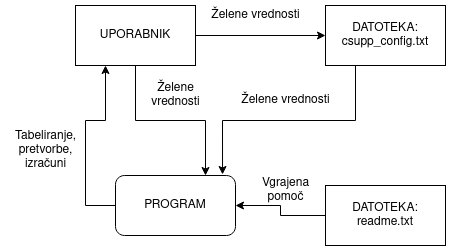

The diagram above was exported from draw.io. Its source (the exported page's mxGraphModel, read from the mxfile embedded in the PNG):
<mxGraphModel dx="542" dy="574" grid="1" gridSize="10" guides="1" tooltips="1" connect="1" arrows="1" fold="1" page="1" pageScale="1" pageWidth="850" pageHeight="1100" math="0" shadow="0">
  <root>
    <mxCell id="0" />
    <mxCell id="1" parent="0" />
    <mxCell id="N-3fZJnMNs_toFmuZQE6-5" style="edgeStyle=orthogonalEdgeStyle;rounded=0;orthogonalLoop=1;jettySize=auto;html=1;entryX=0.75;entryY=0;entryDx=0;entryDy=0;" edge="1" parent="1" source="N-3fZJnMNs_toFmuZQE6-1" target="N-3fZJnMNs_toFmuZQE6-4">
      <mxGeometry relative="1" as="geometry" />
    </mxCell>
    <mxCell id="N-3fZJnMNs_toFmuZQE6-6" style="edgeStyle=orthogonalEdgeStyle;rounded=0;orthogonalLoop=1;jettySize=auto;html=1;entryX=0;entryY=0.5;entryDx=0;entryDy=0;" edge="1" parent="1" source="N-3fZJnMNs_toFmuZQE6-1" target="N-3fZJnMNs_toFmuZQE6-2">
      <mxGeometry relative="1" as="geometry" />
    </mxCell>
    <mxCell id="N-3fZJnMNs_toFmuZQE6-1" value="UPORABNIK" style="rounded=0;whiteSpace=wrap;html=1;" vertex="1" parent="1">
      <mxGeometry x="90" y="130" width="120" height="60" as="geometry" />
    </mxCell>
    <mxCell id="N-3fZJnMNs_toFmuZQE6-7" style="edgeStyle=orthogonalEdgeStyle;rounded=0;orthogonalLoop=1;jettySize=auto;html=1;exitX=0.25;exitY=1;exitDx=0;exitDy=0;entryX=0.892;entryY=-0.017;entryDx=0;entryDy=0;entryPerimeter=0;" edge="1" parent="1" source="N-3fZJnMNs_toFmuZQE6-2" target="N-3fZJnMNs_toFmuZQE6-4">
      <mxGeometry relative="1" as="geometry" />
    </mxCell>
    <mxCell id="N-3fZJnMNs_toFmuZQE6-2" value="&lt;div&gt;DATOTEKA:&lt;/div&gt;&lt;div&gt;csupp_config.txt&lt;br&gt;&lt;/div&gt;" style="rounded=0;whiteSpace=wrap;html=1;" vertex="1" parent="1">
      <mxGeometry x="340" y="130" width="120" height="60" as="geometry" />
    </mxCell>
    <mxCell id="N-3fZJnMNs_toFmuZQE6-8" style="edgeStyle=orthogonalEdgeStyle;rounded=0;orthogonalLoop=1;jettySize=auto;html=1;exitX=0;exitY=0.5;exitDx=0;exitDy=0;" edge="1" parent="1" source="N-3fZJnMNs_toFmuZQE6-3" target="N-3fZJnMNs_toFmuZQE6-4">
      <mxGeometry relative="1" as="geometry" />
    </mxCell>
    <mxCell id="N-3fZJnMNs_toFmuZQE6-3" value="&lt;div&gt;DATOTEKA:&lt;/div&gt;&lt;div&gt;readme.txt&lt;br&gt;&lt;/div&gt;" style="rounded=0;whiteSpace=wrap;html=1;" vertex="1" parent="1">
      <mxGeometry x="340" y="310" width="120" height="60" as="geometry" />
    </mxCell>
    <mxCell id="N-3fZJnMNs_toFmuZQE6-9" style="edgeStyle=orthogonalEdgeStyle;rounded=0;orthogonalLoop=1;jettySize=auto;html=1;entryX=0.25;entryY=1;entryDx=0;entryDy=0;" edge="1" parent="1" source="N-3fZJnMNs_toFmuZQE6-4" target="N-3fZJnMNs_toFmuZQE6-1">
      <mxGeometry relative="1" as="geometry">
        <Array as="points">
          <mxPoint x="100" y="330" />
          <mxPoint x="100" y="245" />
          <mxPoint x="120" y="245" />
        </Array>
      </mxGeometry>
    </mxCell>
    <mxCell id="N-3fZJnMNs_toFmuZQE6-4" value="PROGRAM" style="rounded=1;whiteSpace=wrap;html=1;" vertex="1" parent="1">
      <mxGeometry x="130" y="300" width="120" height="60" as="geometry" />
    </mxCell>
    <mxCell id="N-3fZJnMNs_toFmuZQE6-10" value="&lt;div&gt;Želene &lt;br&gt;&lt;/div&gt;&lt;div&gt;vrednosti&lt;/div&gt;" style="text;html=1;align=center;verticalAlign=middle;resizable=0;points=[];autosize=1;" vertex="1" parent="1">
      <mxGeometry x="160" y="205" width="60" height="30" as="geometry" />
    </mxCell>
    <mxCell id="N-3fZJnMNs_toFmuZQE6-11" value="&lt;div&gt;Želene vrednosti&lt;/div&gt;" style="text;html=1;align=center;verticalAlign=middle;resizable=0;points=[];autosize=1;" vertex="1" parent="1">
      <mxGeometry x="220" y="130" width="100" height="20" as="geometry" />
    </mxCell>
    <mxCell id="N-3fZJnMNs_toFmuZQE6-12" value="&lt;div&gt;Želene vrednosti&lt;/div&gt;" style="text;html=1;align=center;verticalAlign=middle;resizable=0;points=[];autosize=1;" vertex="1" parent="1">
      <mxGeometry x="250" y="215" width="100" height="20" as="geometry" />
    </mxCell>
    <mxCell id="N-3fZJnMNs_toFmuZQE6-13" value="&lt;div&gt;Vgrajena &lt;br&gt;&lt;/div&gt;&lt;div&gt;pomoč&lt;br&gt;&lt;/div&gt;" style="text;html=1;align=center;verticalAlign=middle;resizable=0;points=[];autosize=1;" vertex="1" parent="1">
      <mxGeometry x="270" y="300" width="60" height="30" as="geometry" />
    </mxCell>
    <mxCell id="N-3fZJnMNs_toFmuZQE6-14" value="&lt;div&gt;Tabeliranje,&lt;/div&gt;&lt;div&gt;pretvorbe,&lt;/div&gt;&lt;div&gt;izračuni&lt;br&gt;&lt;/div&gt;" style="text;html=1;align=center;verticalAlign=middle;resizable=0;points=[];autosize=1;" vertex="1" parent="1">
      <mxGeometry x="20" y="250" width="80" height="50" as="geometry" />
    </mxCell>
  </root>
</mxGraphModel>